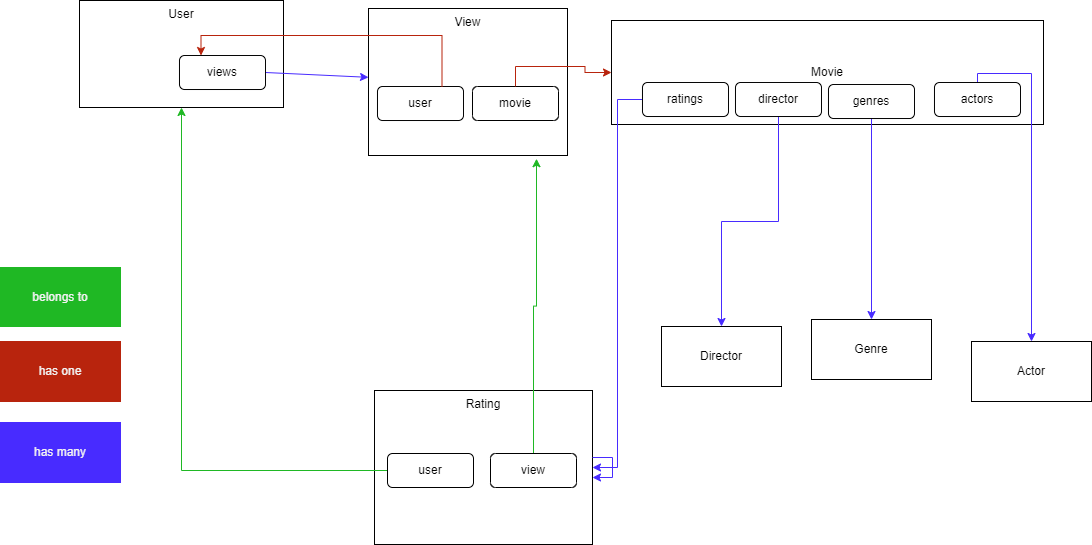

The diagram above was exported from draw.io. Its source (the exported page's mxGraphModel, read from the mxfile embedded in the PNG):
<mxGraphModel dx="1609" dy="626" grid="0" gridSize="10" guides="1" tooltips="1" connect="1" arrows="1" fold="1" page="0" pageScale="1" pageWidth="827" pageHeight="1169" math="0" shadow="0">
  <root>
    <mxCell id="0" />
    <mxCell id="1" parent="0" />
    <mxCell id="HNIL2XNpq1nPoykBcbi_-1" value="User" style="rounded=0;whiteSpace=wrap;html=1;verticalAlign=top;" parent="1" vertex="1">
      <mxGeometry x="-275" y="308" width="204" height="107" as="geometry" />
    </mxCell>
    <mxCell id="HNIL2XNpq1nPoykBcbi_-2" value="Movie" style="rounded=0;whiteSpace=wrap;html=1;" parent="1" vertex="1">
      <mxGeometry x="257" y="328" width="432" height="104" as="geometry" />
    </mxCell>
    <mxCell id="HNIL2XNpq1nPoykBcbi_-3" value="Genre" style="rounded=0;whiteSpace=wrap;html=1;" parent="1" vertex="1">
      <mxGeometry x="457" y="627" width="120" height="60" as="geometry" />
    </mxCell>
    <mxCell id="HNIL2XNpq1nPoykBcbi_-4" value="Actor" style="rounded=0;whiteSpace=wrap;html=1;" parent="1" vertex="1">
      <mxGeometry x="617" y="649" width="120" height="60" as="geometry" />
    </mxCell>
    <mxCell id="HNIL2XNpq1nPoykBcbi_-5" value="Director" style="rounded=0;whiteSpace=wrap;html=1;" parent="1" vertex="1">
      <mxGeometry x="307" y="634" width="120" height="60" as="geometry" />
    </mxCell>
    <mxCell id="HNIL2XNpq1nPoykBcbi_-9" value="Rating" style="rounded=0;whiteSpace=wrap;html=1;horizontal=1;verticalAlign=top;" parent="1" vertex="1">
      <mxGeometry x="20" y="698" width="218" height="154" as="geometry" />
    </mxCell>
    <mxCell id="HNIL2XNpq1nPoykBcbi_-13" value="" style="endArrow=classic;html=1;rounded=0;strokeColor=#482BFF;exitX=1;exitY=0.5;exitDx=0;exitDy=0;" parent="1" source="HNIL2XNpq1nPoykBcbi_-15" target="HNIL2XNpq1nPoykBcbi_-11" edge="1">
      <mxGeometry width="50" height="50" relative="1" as="geometry">
        <mxPoint x="63" y="574" as="sourcePoint" />
        <mxPoint x="113" y="524" as="targetPoint" />
      </mxGeometry>
    </mxCell>
    <mxCell id="HNIL2XNpq1nPoykBcbi_-14" value="has many" style="rounded=0;whiteSpace=wrap;html=1;strokeColor=#482BFF;fillColor=#482BFF;fontColor=#F2F2F2;" parent="1" vertex="1">
      <mxGeometry x="-354" y="730" width="120" height="60" as="geometry" />
    </mxCell>
    <mxCell id="HNIL2XNpq1nPoykBcbi_-15" value="views" style="rounded=1;whiteSpace=wrap;html=1;" parent="1" vertex="1">
      <mxGeometry x="-175" y="363" width="86" height="34" as="geometry" />
    </mxCell>
    <mxCell id="HNIL2XNpq1nPoykBcbi_-21" value="" style="group" parent="1" vertex="1" connectable="0">
      <mxGeometry x="14" y="316" width="199" height="147" as="geometry" />
    </mxCell>
    <mxCell id="HNIL2XNpq1nPoykBcbi_-11" value="View" style="rounded=0;whiteSpace=wrap;html=1;verticalAlign=top;" parent="HNIL2XNpq1nPoykBcbi_-21" vertex="1">
      <mxGeometry width="199" height="147" as="geometry" />
    </mxCell>
    <mxCell id="HNIL2XNpq1nPoykBcbi_-18" value="user" style="rounded=1;whiteSpace=wrap;html=1;" parent="HNIL2XNpq1nPoykBcbi_-21" vertex="1">
      <mxGeometry x="9" y="78" width="86" height="34" as="geometry" />
    </mxCell>
    <mxCell id="HNIL2XNpq1nPoykBcbi_-19" value="movie" style="rounded=1;whiteSpace=wrap;html=1;" parent="HNIL2XNpq1nPoykBcbi_-21" vertex="1">
      <mxGeometry x="104" y="78" width="86" height="34" as="geometry" />
    </mxCell>
    <mxCell id="HNIL2XNpq1nPoykBcbi_-23" value="has one" style="rounded=0;whiteSpace=wrap;html=1;strokeColor=#B8240D;fillColor=#B8240D;fontColor=#F2F2F2;" parent="1" vertex="1">
      <mxGeometry x="-354" y="649" width="120" height="60" as="geometry" />
    </mxCell>
    <mxCell id="HNIL2XNpq1nPoykBcbi_-24" value="belongs to" style="rounded=0;whiteSpace=wrap;html=1;strokeColor=#1FB824;fillColor=#1FB824;fontColor=#F2F2F2;" parent="1" vertex="1">
      <mxGeometry x="-354" y="575" width="120" height="59" as="geometry" />
    </mxCell>
    <mxCell id="HNIL2XNpq1nPoykBcbi_-26" style="edgeStyle=orthogonalEdgeStyle;rounded=0;orthogonalLoop=1;jettySize=auto;html=1;exitX=0.5;exitY=0;exitDx=0;exitDy=0;fontColor=#F2F2F2;strokeColor=#B8240D;" parent="1" source="HNIL2XNpq1nPoykBcbi_-19" target="HNIL2XNpq1nPoykBcbi_-2" edge="1">
      <mxGeometry relative="1" as="geometry" />
    </mxCell>
    <mxCell id="HNIL2XNpq1nPoykBcbi_-31" style="edgeStyle=orthogonalEdgeStyle;rounded=0;orthogonalLoop=1;jettySize=auto;html=1;exitX=0.75;exitY=0;exitDx=0;exitDy=0;entryX=0.25;entryY=0;entryDx=0;entryDy=0;fontColor=#F2F2F2;strokeColor=#B8240D;" parent="1" source="HNIL2XNpq1nPoykBcbi_-18" target="HNIL2XNpq1nPoykBcbi_-15" edge="1">
      <mxGeometry relative="1" as="geometry" />
    </mxCell>
    <mxCell id="HNIL2XNpq1nPoykBcbi_-50" style="edgeStyle=orthogonalEdgeStyle;rounded=0;orthogonalLoop=1;jettySize=auto;html=1;fontColor=#F2F2F2;strokeColor=#1FB824;" parent="1" source="HNIL2XNpq1nPoykBcbi_-49" target="HNIL2XNpq1nPoykBcbi_-1" edge="1">
      <mxGeometry relative="1" as="geometry" />
    </mxCell>
    <mxCell id="HNIL2XNpq1nPoykBcbi_-49" value="user" style="rounded=1;whiteSpace=wrap;html=1;" parent="1" vertex="1">
      <mxGeometry x="33" y="761" width="86" height="34" as="geometry" />
    </mxCell>
    <mxCell id="HNIL2XNpq1nPoykBcbi_-58" style="edgeStyle=orthogonalEdgeStyle;rounded=0;orthogonalLoop=1;jettySize=auto;html=1;fontColor=#F2F2F2;strokeColor=#1FB824;" parent="1" source="HNIL2XNpq1nPoykBcbi_-57" edge="1">
      <mxGeometry relative="1" as="geometry">
        <mxPoint x="182" y="466.20005798339844" as="targetPoint" />
      </mxGeometry>
    </mxCell>
    <mxCell id="HNIL2XNpq1nPoykBcbi_-57" value="view" style="rounded=1;whiteSpace=wrap;html=1;" parent="1" vertex="1">
      <mxGeometry x="136" y="761" width="86" height="34" as="geometry" />
    </mxCell>
    <mxCell id="HNIL2XNpq1nPoykBcbi_-60" style="edgeStyle=orthogonalEdgeStyle;rounded=0;orthogonalLoop=1;jettySize=auto;html=1;entryX=1;entryY=0.5;entryDx=0;entryDy=0;fontColor=#F2F2F2;strokeColor=#482BFF;" parent="1" source="HNIL2XNpq1nPoykBcbi_-59" target="HNIL2XNpq1nPoykBcbi_-9" edge="1">
      <mxGeometry relative="1" as="geometry" />
    </mxCell>
    <mxCell id="HNIL2XNpq1nPoykBcbi_-59" value="ratings" style="rounded=1;whiteSpace=wrap;html=1;" parent="1" vertex="1">
      <mxGeometry x="288" y="390" width="86" height="34" as="geometry" />
    </mxCell>
    <mxCell id="HNIL2XNpq1nPoykBcbi_-63" style="edgeStyle=orthogonalEdgeStyle;rounded=0;orthogonalLoop=1;jettySize=auto;html=1;entryX=0.5;entryY=0;entryDx=0;entryDy=0;fontColor=#F2F2F2;strokeColor=#482BFF;" parent="1" source="HNIL2XNpq1nPoykBcbi_-62" target="HNIL2XNpq1nPoykBcbi_-3" edge="1">
      <mxGeometry relative="1" as="geometry" />
    </mxCell>
    <mxCell id="HNIL2XNpq1nPoykBcbi_-62" value="genres" style="rounded=1;whiteSpace=wrap;html=1;" parent="1" vertex="1">
      <mxGeometry x="474" y="392" width="86" height="34" as="geometry" />
    </mxCell>
    <mxCell id="HNIL2XNpq1nPoykBcbi_-65" style="edgeStyle=orthogonalEdgeStyle;rounded=0;orthogonalLoop=1;jettySize=auto;html=1;fontColor=#F2F2F2;strokeColor=#482BFF;" parent="1" source="HNIL2XNpq1nPoykBcbi_-64" target="HNIL2XNpq1nPoykBcbi_-5" edge="1">
      <mxGeometry relative="1" as="geometry" />
    </mxCell>
    <mxCell id="HNIL2XNpq1nPoykBcbi_-64" value="director" style="rounded=1;whiteSpace=wrap;html=1;" parent="1" vertex="1">
      <mxGeometry x="381" y="390" width="86" height="34" as="geometry" />
    </mxCell>
    <mxCell id="HNIL2XNpq1nPoykBcbi_-67" style="edgeStyle=orthogonalEdgeStyle;rounded=0;orthogonalLoop=1;jettySize=auto;html=1;exitX=0.5;exitY=1;exitDx=0;exitDy=0;fontColor=#F2F2F2;strokeColor=#482BFF;" parent="1" source="HNIL2XNpq1nPoykBcbi_-66" target="HNIL2XNpq1nPoykBcbi_-4" edge="1">
      <mxGeometry relative="1" as="geometry">
        <mxPoint x="357.199951171875" y="221.40000915527344" as="targetPoint" />
        <Array as="points">
          <mxPoint x="623" y="381" />
          <mxPoint x="677" y="381" />
        </Array>
      </mxGeometry>
    </mxCell>
    <mxCell id="HNIL2XNpq1nPoykBcbi_-66" value="actors" style="rounded=1;whiteSpace=wrap;html=1;" parent="1" vertex="1">
      <mxGeometry x="580" y="390" width="86" height="34" as="geometry" />
    </mxCell>
    <mxCell id="HNIL2XNpq1nPoykBcbi_-68" style="edgeStyle=orthogonalEdgeStyle;rounded=0;orthogonalLoop=1;jettySize=auto;html=1;fontColor=#F2F2F2;strokeColor=#482BFF;" parent="1" source="HNIL2XNpq1nPoykBcbi_-9" target="HNIL2XNpq1nPoykBcbi_-9" edge="1">
      <mxGeometry relative="1" as="geometry" />
    </mxCell>
  </root>
</mxGraphModel>